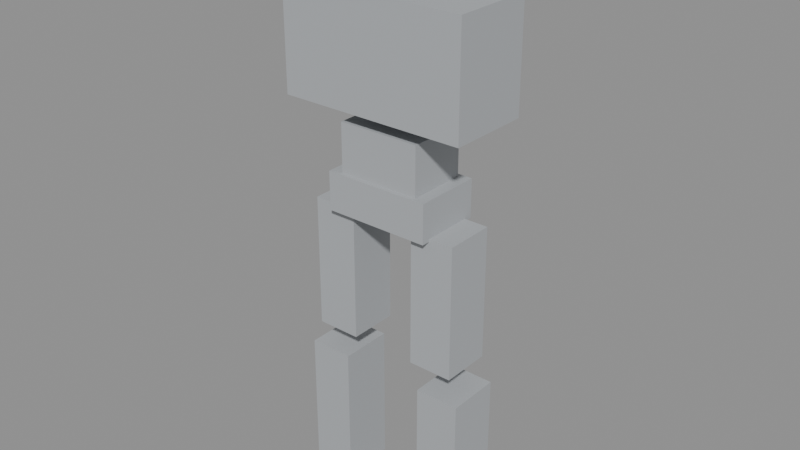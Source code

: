 # Source: 01_proportions.blend  (saved by Blender 5.2.44; exported with 4.5.12 LTS)
import bpy
from mathutils import Matrix  # noqa: F401  (used for matrix-valued properties, if any)

bpy.ops.wm.read_factory_settings(use_empty=True)
scene = bpy.context.scene
scene.name = 'JT_HERO_V01'

# ---- collections
col_01_mech___editable_parts = bpy.data.collections.new('01_MECH | editable parts'); scene.collection.children.link(col_01_mech___editable_parts)
col_90_proportion_guides___hidden = bpy.data.collections.new('90_PROPORTION_GUIDES | hidden'); scene.collection.children.link(col_90_proportion_guides___hidden)
col_80_studio___cameras_and_light = bpy.data.collections.new('80_STUDIO | cameras and light'); scene.collection.children.link(col_80_studio___cameras_and_light)
col_91_reference_images___hidden = bpy.data.collections.new('91_REFERENCE_IMAGES | hidden'); scene.collection.children.link(col_91_reference_images___hidden)

# ---- materials (node trees are filled in below, after node groups)
mat_m90_inspection_clay = bpy.data.materials.new('M90_Inspection_Clay')
mat_m90_inspection_clay.diffuse_color = (0.42, 0.44, 0.46, 1.0)

# ---- material node trees
mat_m90_inspection_clay.use_nodes = True; mat_m90_inspection_clay.node_tree.nodes.clear()
_N = mat_m90_inspection_clay.node_tree.nodes; _L = mat_m90_inspection_clay.node_tree.links
n0 = _N.new('ShaderNodeBsdfPrincipled'); n0.name = 'Principled BSDF'; n0.location = (-200, 100)
n0.inputs[0].default_value = (0.42, 0.44, 0.46, 1.0)
n0.inputs[2].default_value = 0.72
n0.inputs[10].default_value = 0.005
n0.inputs[27].default_value = (0.42, 0.44, 0.46, 1.0)
n1 = _N.new('ShaderNodeOutputMaterial'); n1.name = 'Material Output'; n1.location = (200, 100)
_L.new(n0.outputs[0], n1.inputs[0])
n1.is_active_output = True

# ---- meshes
me_guide_head_mesh = bpy.data.meshes.new('Guide_Head_Mesh')
me_guide_head_mesh.from_pydata([(-0.1657, -0.13, -0.1463), (0.1657, -0.13, -0.1463), (-0.1657, 0.13, -0.1463), (0.1657, 0.13, -0.1463), (-0.1657, -0.13, 0.1463), (0.1657, -0.13, 0.1463), (-0.1657, 0.13, 0.1463), (0.1657, 0.13, 0.1463)], [], [(0, 2, 3, 1), (4, 5, 7, 6), (0, 1, 5, 4), (2, 6, 7, 3), (0, 4, 6, 2), (1, 3, 7, 5)])
me_guide_head_mesh.materials.append(mat_m90_inspection_clay)
me_guide_head_mesh.update()
me_guide_chest_mesh = bpy.data.meshes.new('Guide_Chest_Mesh')
me_guide_chest_mesh.from_pydata([(-0.4712, -0.208, -0.2681), (0.4712, -0.208, -0.2681), (-0.4712, 0.208, -0.2681), (0.4712, 0.208, -0.2681), (-0.4712, -0.208, 0.2681), (0.4712, -0.208, 0.2681), (-0.4712, 0.208, 0.2681), (0.4712, 0.208, 0.2681)], [], [(0, 2, 3, 1), (4, 5, 7, 6), (0, 1, 5, 4), (2, 6, 7, 3), (0, 4, 6, 2), (1, 3, 7, 5)])
me_guide_chest_mesh.materials.append(mat_m90_inspection_clay)
me_guide_chest_mesh.update()
me_guide_waist_mesh = bpy.data.meshes.new('Guide_Waist_Mesh')
me_guide_waist_mesh.from_pydata([(-0.208, -0.1495, -0.1398), (0.208, -0.1495, -0.1398), (-0.208, 0.1495, -0.1398), (0.208, 0.1495, -0.1398), (-0.208, -0.1495, 0.1398), (0.208, -0.1495, 0.1398), (-0.208, 0.1495, 0.1398), (0.208, 0.1495, 0.1398)], [], [(0, 2, 3, 1), (4, 5, 7, 6), (0, 1, 5, 4), (2, 6, 7, 3), (0, 4, 6, 2), (1, 3, 7, 5)])
me_guide_waist_mesh.materials.append(mat_m90_inspection_clay)
me_guide_waist_mesh.update()
me_guide_pelvis_mesh = bpy.data.meshes.new('Guide_Pelvis_Mesh')
me_guide_pelvis_mesh.from_pydata([(-0.2681, -0.1706, -0.0975), (0.2681, -0.1706, -0.0975), (-0.2681, 0.1706, -0.0975), (0.2681, 0.1706, -0.0975), (-0.2681, -0.1706, 0.0975), (0.2681, -0.1706, 0.0975), (-0.2681, 0.1706, 0.0975), (0.2681, 0.1706, 0.0975)], [], [(0, 2, 3, 1), (4, 5, 7, 6), (0, 1, 5, 4), (2, 6, 7, 3), (0, 4, 6, 2), (1, 3, 7, 5)])
me_guide_pelvis_mesh.materials.append(mat_m90_inspection_clay)
me_guide_pelvis_mesh.update()
me_guide_thigh_r_mesh = bpy.data.meshes.new('Guide_Thigh.R_Mesh')
me_guide_thigh_r_mesh.from_pydata([(-0.1121, -0.1267, -0.338), (0.1121, -0.1267, -0.338), (-0.1121, 0.1267, -0.338), (0.1121, 0.1267, -0.338), (-0.1121, -0.1267, 0.338), (0.1121, -0.1267, 0.338), (-0.1121, 0.1267, 0.338), (0.1121, 0.1267, 0.338)], [], [(0, 2, 3, 1), (4, 5, 7, 6), (0, 1, 5, 4), (2, 6, 7, 3), (0, 4, 6, 2), (1, 3, 7, 5)])
me_guide_thigh_r_mesh.materials.append(mat_m90_inspection_clay)
me_guide_thigh_r_mesh.update()
me_guide_thigh_l_mesh = bpy.data.meshes.new('Guide_Thigh.L_Mesh')
me_guide_thigh_l_mesh.from_pydata([(-0.1121, -0.1267, -0.338), (0.1121, -0.1267, -0.338), (-0.1121, 0.1267, -0.338), (0.1121, 0.1267, -0.338), (-0.1121, -0.1267, 0.338), (0.1121, -0.1267, 0.338), (-0.1121, 0.1267, 0.338), (0.1121, 0.1267, 0.338)], [], [(0, 2, 3, 1), (4, 5, 7, 6), (0, 1, 5, 4), (2, 6, 7, 3), (0, 4, 6, 2), (1, 3, 7, 5)])
me_guide_thigh_l_mesh.materials.append(mat_m90_inspection_clay)
me_guide_thigh_l_mesh.update()
me_guide_shin_r_mesh = bpy.data.meshes.new('Guide_Shin.R_Mesh')
me_guide_shin_r_mesh.from_pydata([(-0.1121, -0.1349, -0.3624), (0.1121, -0.1349, -0.3624), (-0.1121, 0.1349, -0.3624), (0.1121, 0.1349, -0.3624), (-0.1121, -0.1349, 0.3624), (0.1121, -0.1349, 0.3624), (-0.1121, 0.1349, 0.3624), (0.1121, 0.1349, 0.3624)], [], [(0, 2, 3, 1), (4, 5, 7, 6), (0, 1, 5, 4), (2, 6, 7, 3), (0, 4, 6, 2), (1, 3, 7, 5)])
me_guide_shin_r_mesh.materials.append(mat_m90_inspection_clay)
me_guide_shin_r_mesh.update()
me_guide_shin_l_mesh = bpy.data.meshes.new('Guide_Shin.L_Mesh')
me_guide_shin_l_mesh.from_pydata([(-0.1121, -0.1349, -0.3624), (0.1121, -0.1349, -0.3624), (-0.1121, 0.1349, -0.3624), (0.1121, 0.1349, -0.3624), (-0.1121, -0.1349, 0.3624), (0.1121, -0.1349, 0.3624), (-0.1121, 0.1349, 0.3624), (0.1121, 0.1349, 0.3624)], [], [(0, 2, 3, 1), (4, 5, 7, 6), (0, 1, 5, 4), (2, 6, 7, 3), (0, 4, 6, 2), (1, 3, 7, 5)])
me_guide_shin_l_mesh.materials.append(mat_m90_inspection_clay)
me_guide_shin_l_mesh.update()

# ---- objects
ob_jt_hero_root___ground_pivot = bpy.data.objects.new('JT_Hero_ROOT | ground pivot', None)
ob_guide_head = bpy.data.objects.new('Guide_Head', me_guide_head_mesh)
ob_guide_chest = bpy.data.objects.new('Guide_Chest', me_guide_chest_mesh)
ob_guide_waist = bpy.data.objects.new('Guide_Waist', me_guide_waist_mesh)
ob_guide_pelvis = bpy.data.objects.new('Guide_Pelvis', me_guide_pelvis_mesh)
ob_guide_thigh_r = bpy.data.objects.new('Guide_Thigh.R', me_guide_thigh_r_mesh)
ob_guide_thigh_l = bpy.data.objects.new('Guide_Thigh.L', me_guide_thigh_l_mesh)
ob_guide_shin_r = bpy.data.objects.new('Guide_Shin.R', me_guide_shin_r_mesh)
ob_guide_shin_l = bpy.data.objects.new('Guide_Shin.L', me_guide_shin_l_mesh)

# ---- transforms, parenting, visibility, modifiers, constraints
ob_jt_hero_root___ground_pivot.location = (0.0, 0.0, 0.0)
ob_jt_hero_root___ground_pivot.empty_display_size = 0.07
ob_guide_head.location = (0.0, 0.0, 3.104)
ob_guide_head.color = (0.42, 0.44, 0.46, 1.0)
ob_guide_chest.location = (0.0, 0.0, 2.632)
ob_guide_chest.color = (0.42, 0.44, 0.46, 1.0)
ob_guide_waist.location = (0.0, 0.0, 2.145)
ob_guide_waist.color = (0.42, 0.44, 0.46, 1.0)
ob_guide_pelvis.location = (0.0, 0.0, 1.944)
ob_guide_pelvis.color = (0.42, 0.44, 0.46, 1.0)
ob_guide_thigh_r.location = (-0.2795, 0.0, 1.521)
ob_guide_thigh_r.color = (0.42, 0.44, 0.46, 1.0)
ob_guide_thigh_l.location = (0.2795, 0.0, 1.521)
ob_guide_thigh_l.color = (0.42, 0.44, 0.46, 1.0)
ob_guide_shin_r.location = (-0.3282, 0.0, 0.6923)
ob_guide_shin_r.color = (0.42, 0.44, 0.46, 1.0)
ob_guide_shin_l.location = (0.3282, 0.0, 0.6923)
ob_guide_shin_l.color = (0.42, 0.44, 0.46, 1.0)

# ---- collection membership
col_01_mech___editable_parts.objects.link(ob_jt_hero_root___ground_pivot)
col_90_proportion_guides___hidden.objects.link(ob_guide_head)
col_90_proportion_guides___hidden.objects.link(ob_guide_chest)
col_90_proportion_guides___hidden.objects.link(ob_guide_waist)
col_90_proportion_guides___hidden.objects.link(ob_guide_pelvis)
col_90_proportion_guides___hidden.objects.link(ob_guide_thigh_r)
col_90_proportion_guides___hidden.objects.link(ob_guide_thigh_l)
col_90_proportion_guides___hidden.objects.link(ob_guide_shin_r)
col_90_proportion_guides___hidden.objects.link(ob_guide_shin_l)

# ---- scene / render settings (as saved in the file)
scene.frame_start = 1; scene.frame_end = 250; scene.frame_set(1)
scene.render.engine = 'BLENDER_EEVEE_NEXT'
scene.render.image_settings.exr_codec = 'NONE'
scene.render.use_bake_clear = False
scene.render.bake_margin = 0
scene.render.bake_bias = 0.0
scene.render.bake_samples = 0
scene.render.simplify_subdivision_render = 0
scene.render.simplify_child_particles_render = 0.0
scene.render.compositor_device = 'GPU'
scene.eevee.use_volume_custom_range = False
scene.eevee.gtao_distance = 0.0
scene.eevee.use_fast_gi = False
scene.eevee.fast_gi_thickness_near = 0.1
scene.eevee.fast_gi_thickness_far = 0.0
scene.eevee.ray_tracing_options.screen_trace_thickness = 0.1
bpy.context.view_layer.update()

# ---- added for rendering (the .blend has no active camera and no usable light): camera, sun + grey world if the file has none
cam_auto = bpy.data.cameras.new('AutoCamera')
cam_auto.lens = 50.0
cam_auto.sensor_width = 36.0
cam_auto.clip_end = 1000.0
ob_auto_camera = bpy.data.objects.new('AutoCamera', cam_auto)
scene.collection.objects.link(ob_auto_camera)
ob_auto_camera.location = (2.86498, -3.43798, 4.08193)
ob_auto_camera.rotation_euler = (1.09748, -7.21219e-08, 0.694738)
scene.camera = ob_auto_camera
light_auto_sun = bpy.data.lights.new('AutoSun', 'SUN')
light_auto_sun.energy = 3.0
light_auto_sun.angle = 0.0523599
ob_auto_sun = bpy.data.objects.new('AutoSun', light_auto_sun)
scene.collection.objects.link(ob_auto_sun)
ob_auto_sun.rotation_euler = (0.872665, 0.174533, 0.523599)
if scene.world is None:
    world_auto = bpy.data.worlds.new('AutoWorld')
    world_auto.color = (0.3, 0.3, 0.3)
    scene.world = world_auto
bpy.context.view_layer.update()

